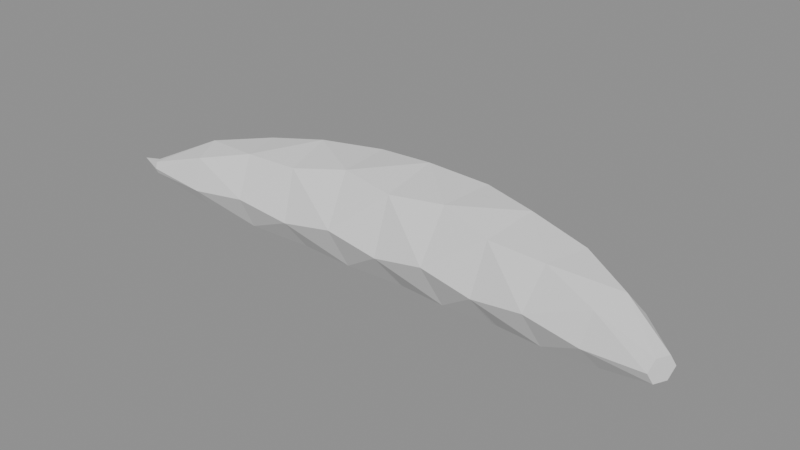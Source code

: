 # Source: guardian_banana.blend  (saved by Blender 5.2.45; exported with 4.5.12 LTS)
import bpy
from mathutils import Matrix  # noqa: F401  (used for matrix-valued properties, if any)

bpy.ops.wm.read_factory_settings(use_empty=True)
scene = bpy.context.scene
scene.name = 'Scene'

# ---- meshes
me_guardianbanana = bpy.data.meshes.new('GuardianBanana')
me_guardianbanana.from_pydata([(-2.588, -0.4607, 0.0), (-2.574, -0.4904, 0.05716), (-2.545, -0.5498, 0.05716), (-2.531, -0.5795, 8.083e-18), (-2.545, -0.5498, -0.05716), (-2.574, -0.4904, -0.05716), (-2.16, -0.02258, 0.05563), (-2.09, -0.2081, 0.2877), (-1.984, -0.489, 0.2321), (-1.948, -0.5844, -0.05563), (-2.018, -0.3988, -0.2877), (-2.124, -0.1179, -0.2321), (-1.643, 0.2696, 0.0), (-1.587, 0.06823, 0.3619), (-1.476, -0.3345, 0.3619), (-1.42, -0.5359, 5.117e-17), (-1.476, -0.3345, -0.3619), (-1.587, 0.06823, -0.3619), (-1.082, 0.4657, 0.0897), (-1.025, 0.1512, 0.464), (-0.9382, -0.325, 0.3743), (-0.9087, -0.4866, -0.0897), (-0.966, -0.1721, -0.464), (-1.053, 0.304, -0.3743), (-0.4987, 0.597, 0.0), (-0.4746, 0.3303, 0.4639), (-0.4265, -0.2032, 0.4639), (-0.4024, -0.4699, 6.56e-17), (-0.4265, -0.2032, -0.4639), (-0.4746, 0.3303, -0.4639), (0.09868, 0.6291, 0.1002), (0.09868, 0.2719, 0.5185), (0.09868, -0.2689, 0.4182), (0.09868, -0.4525, -0.1002), (0.09868, -0.09532, -0.5185), (0.09868, 0.4455, -0.4182), (0.6961, 0.597, 0.0), (0.672, 0.3303, 0.4639), (0.6239, -0.2032, 0.4639), (0.5998, -0.4699, 6.56e-17), (0.6239, -0.2032, -0.4639), (0.672, 0.3303, -0.4639), (1.279, 0.4657, 0.0897), (1.222, 0.1512, 0.464), (1.136, -0.325, 0.3743), (1.106, -0.4866, -0.0897), (1.163, -0.1721, -0.464), (1.25, 0.304, -0.3743), (1.84, 0.2696, 0.0), (1.784, 0.06823, 0.3619), (1.673, -0.3345, 0.3619), (1.617, -0.5359, 5.117e-17), (1.673, -0.3345, -0.3619), (1.784, 0.06823, -0.3619), (2.357, -0.02258, 0.05563), (2.287, -0.2081, 0.2877), (2.182, -0.489, 0.2321), (2.146, -0.5844, -0.05563), (2.216, -0.3988, -0.2877), (2.321, -0.1179, -0.2321), (2.809, -0.4112, 0.0), (2.783, -0.4656, 0.1048), (2.73, -0.5746, 0.1048), (2.704, -0.6291, 1.482e-17), (2.73, -0.5746, -0.1048), (2.783, -0.4656, -0.1048), (-2.809, -0.4701, 0.0)], [], [(1, 6, 0), (2, 7, 1), (3, 8, 2), (4, 9, 3), (5, 10, 4), (0, 11, 5), (6, 13, 12), (7, 14, 13), (8, 15, 14), (9, 16, 15), (10, 17, 16), (11, 12, 17), (13, 18, 12), (14, 19, 13), (15, 20, 14), (16, 21, 15), (17, 22, 16), (12, 23, 17), (18, 25, 24), (19, 26, 25), (20, 27, 26), (21, 28, 27), (22, 29, 28), (23, 24, 29), (25, 30, 24), (26, 31, 25), (27, 32, 26), (28, 33, 27), (29, 34, 28), (24, 35, 29), (30, 37, 36), (31, 38, 37), (32, 39, 38), (33, 40, 39), (34, 41, 40), (35, 36, 41), (37, 42, 36), (38, 43, 37), (39, 44, 38), (40, 45, 39), (41, 46, 40), (36, 47, 41), (42, 49, 48), (43, 50, 49), (44, 51, 50), (45, 52, 51), (46, 53, 52), (47, 48, 53), (49, 54, 48), (50, 55, 49), (51, 56, 50), (52, 57, 51), (53, 58, 52), (48, 59, 53), (54, 61, 60), (55, 62, 61), (56, 63, 62), (57, 64, 63), (58, 65, 64), (59, 60, 65), (1, 0, 66), (2, 1, 66), (3, 2, 66), (4, 3, 66), (5, 4, 66), (0, 5, 66), (64, 65, 61), (1, 7, 6), (2, 8, 7), (3, 9, 8), (4, 10, 9), (5, 11, 10), (0, 6, 11), (6, 7, 13), (7, 8, 14), (8, 9, 15), (9, 10, 16), (10, 11, 17), (11, 6, 12), (13, 19, 18), (14, 20, 19), (15, 21, 20), (16, 22, 21), (17, 23, 22), (12, 18, 23), (18, 19, 25), (19, 20, 26), (20, 21, 27), (21, 22, 28), (22, 23, 29), (23, 18, 24), (25, 31, 30), (26, 32, 31), (27, 33, 32), (28, 34, 33), (29, 35, 34), (24, 30, 35), (30, 31, 37), (31, 32, 38), (32, 33, 39), (33, 34, 40), (34, 35, 41), (35, 30, 36), (37, 43, 42), (38, 44, 43), (39, 45, 44), (40, 46, 45), (41, 47, 46), (36, 42, 47), (42, 43, 49), (43, 44, 50), (44, 45, 51), (45, 46, 52), (46, 47, 53), (47, 42, 48), (49, 55, 54), (50, 56, 55), (51, 57, 56), (52, 58, 57), (53, 59, 58), (48, 54, 59), (54, 55, 61), (55, 56, 62), (56, 57, 63), (57, 58, 64), (58, 59, 65), (59, 54, 60), (65, 60, 61), (61, 62, 63), (63, 64, 61)])
me_guardianbanana.update()

# ---- objects
ob_guardianbanana = bpy.data.objects.new('GuardianBanana', me_guardianbanana)

# ---- transforms, parenting, visibility, modifiers, constraints
ob_guardianbanana.location = (0.0, 0.0, 0.0)

# ---- collection membership
scene.collection.objects.link(ob_guardianbanana)

# ---- scene / render settings (as saved in the file)
scene.frame_start = 1; scene.frame_end = 250; scene.frame_set(1)
scene.render.engine = 'BLENDER_EEVEE_NEXT'
scene.render.bake_bias = 0.0
scene.render.bake_samples = 0
scene.render.compositor_device = 'GPU'
scene.eevee.use_volume_custom_range = False
scene.eevee.fast_gi_thickness_near = 0.1
scene.eevee.fast_gi_thickness_far = 0.0
scene.eevee.ray_tracing_options.screen_trace_thickness = 0.1
bpy.context.view_layer.update()

# ---- added for rendering (the .blend has no active camera and no usable light): camera, sun + grey world if the file has none
cam_auto = bpy.data.cameras.new('AutoCamera')
cam_auto.lens = 50.0
cam_auto.sensor_width = 36.0
cam_auto.clip_end = 1000.0
ob_auto_camera = bpy.data.objects.new('AutoCamera', cam_auto)
scene.collection.objects.link(ob_auto_camera)
ob_auto_camera.location = (5.41314, -6.49577, 4.33051)
ob_auto_camera.rotation_euler = (1.09748, -7.21219e-08, 0.694738)
scene.camera = ob_auto_camera
light_auto_sun = bpy.data.lights.new('AutoSun', 'SUN')
light_auto_sun.energy = 3.0
light_auto_sun.angle = 0.0523599
ob_auto_sun = bpy.data.objects.new('AutoSun', light_auto_sun)
scene.collection.objects.link(ob_auto_sun)
ob_auto_sun.rotation_euler = (0.872665, 0.174533, 0.523599)
if scene.world is None:
    world_auto = bpy.data.worlds.new('AutoWorld')
    world_auto.color = (0.3, 0.3, 0.3)
    scene.world = world_auto
bpy.context.view_layer.update()
